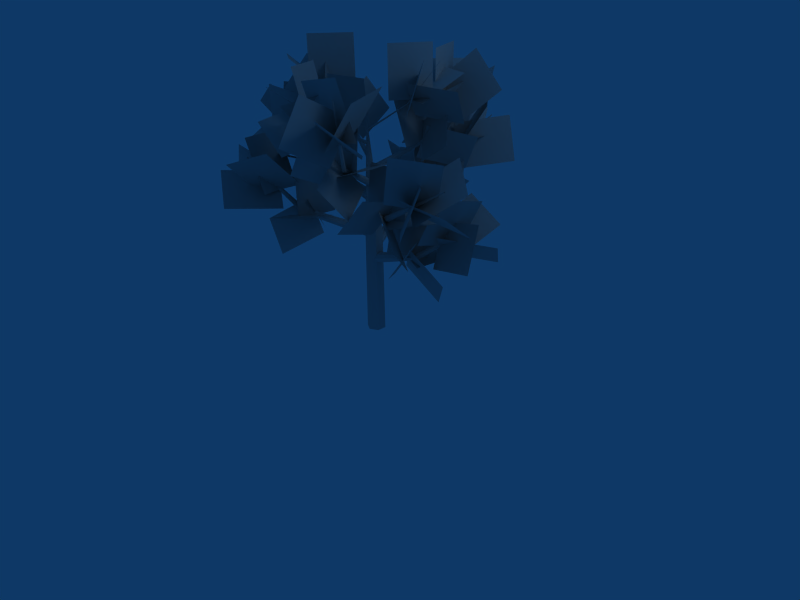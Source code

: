 # Source: cherry.blend  (saved by Blender 2.44.0; exported with 4.5.12 LTS)
import bpy
from mathutils import Matrix  # noqa: F401  (used for matrix-valued properties, if any)

bpy.ops.wm.read_factory_settings(use_empty=True)
scene = bpy.context.scene
scene.name = 'Scene'

# ---- collections
col_collection_1 = bpy.data.collections.new('Collection 1'); scene.collection.children.link(col_collection_1)

# ---- materials (node trees are filled in below, after node groups)
mat_pmat3 = bpy.data.materials.new('pmat3')
mat_pmat3.alpha_threshold = 0.0
mat_pmat3.diffuse_color = (0.7, 0.7, 0.7, 1.0)
mat_pmat3.roughness = 0.5
mat_pmat3.line_color = (0.0, 0.0, 0.0, 1.0)
mat_pmat1 = bpy.data.materials.new('pmat1')
mat_pmat1.alpha_threshold = 0.0
mat_pmat1.diffuse_color = (0.7, 0.7, 0.7, 1.0)
mat_pmat1.roughness = 0.5
mat_pmat1.line_color = (0.0, 0.0, 0.0, 1.0)
mat_pmat2 = bpy.data.materials.new('pmat2')
mat_pmat2.alpha_threshold = 0.0
mat_pmat2.diffuse_color = (0.7, 0.7, 0.7, 1.0)
mat_pmat2.roughness = 0.5
mat_pmat2.line_color = (0.0, 0.0, 0.0, 1.0)

# ---- material node trees

# ---- world
world_world = bpy.data.worlds.new('World'); scene.world = world_world
world_world.color = (0.05656, 0.2208, 0.4)
world_world.use_sun_shadow = False
world_world.sun_shadow_jitter_overblur = 0.0
world_world.cycles.sampling_method = 'MANUAL'
world_world.cycles.sample_map_resolution = 256

# ---- cameras
cam_camera = bpy.data.cameras.new('Camera')
cam_camera.passepartout_alpha = 0.2
cam_camera.clip_end = 100.0
cam_camera.lens = 35.0
cam_camera.ortho_scale = 7.314
cam_camera.show_passepartout = False
cam_camera.show_safe_areas = True
cam_camera.dof.focus_distance = 0.0
cam_camera.dof.aperture_fstop = 128.0

# ---- lights
light_spot = bpy.data.lights.new('Spot', 'POINT')
light_spot.transmission_factor = 0.0
light_spot.cutoff_distance = 30.0
light_spot.energy = 100.0
light_spot.shadow_buffer_clip_start = 1.001
light_spot.shadow_soft_size = 1.0
light_spot.shadow_maximum_resolution = 0.006
light_spot.use_absolute_resolution = True
light_spot.cycles.use_multiple_importance_sampling = False

# ---- meshes
me_plant_pmat3 = bpy.data.meshes.new('plant_pmat3')
me_plant_pmat3.from_pydata([(4.016, -0.5871, 7.365), (2.532, 0.5871, 5.367), (3.916, 0.7261, 4.421), (5.4, -0.4481, 6.419), (5.299, 0.8651, 3.475), (6.783, -0.3091, 5.473), (4.566, -0.3866, 6.093), (1.982, 0.3866, 6.639), (2.5, 1.973, 6.843), (5.084, 1.2, 6.297), (3.018, 3.56, 7.047), (5.602, 2.787, 6.501), (4.228, 0.9703, 6.161), (2.32, -0.9703, 6.571), (2.468, -0.7634, 8.233), (4.375, 1.177, 7.823), (2.615, -0.5565, 9.896), (4.522, 1.384, 9.485), (3.678, 0.7698, 7.432), (2.87, -0.7698, 5.299), (3.883, -2.011, 5.812), (4.691, -0.4712, 7.945), (4.896, -3.252, 6.324), (5.703, -1.712, 8.457), (6.673, 0.6591, 6.877), (3.865, 0.9982, 8.199), (4.529, 2.456, 9.235), (7.337, 2.117, 7.913), (5.193, 3.915, 10.27), (8.001, 3.576, 8.949), (5.717, 2.301, 7.278), (4.821, -0.6441, 7.798), (5.705, -0.6136, 9.49), (6.6, 2.332, 8.969), (6.588, -0.5831, 11.18), (7.483, 2.362, 10.66), (5.054, 1.513, 8.924), (5.485, 0.1439, 6.152), (7.292, -0.243, 6.624), (6.862, 1.127, 9.396), (9.1, -0.6299, 7.096), (8.669, 0.7397, 9.868), (6.01, -0.1288, 8.524), (4.528, 1.786, 6.552), (6.117, 2.827, 6.369), (7.599, 0.9121, 8.341), (7.706, 3.868, 6.186), (9.187, 1.953, 8.158), (-0.7845, 4.325, 8.23), (-1.741, 2.468, 6.439), (-2.186, 3.706, 5.392), (-1.229, 5.564, 7.183), (-2.63, 4.945, 4.345), (-1.673, 6.802, 6.136), (-1.144, 4.707, 6.932), (-1.382, 2.086, 7.737), (-3.028, 2.315, 7.996), (-2.79, 4.935, 7.19), (-4.673, 2.544, 8.254), (-4.436, 5.164, 7.449), (-2.406, 4.128, 7.111), (-0.1193, 2.664, 7.558), (-0.2754, 2.925, 9.212), (-2.562, 4.389, 8.766), (-0.4314, 3.186, 10.87), (-2.718, 4.65, 10.42), (-2.047, 3.747, 8.41), (-0.4788, 3.046, 6.26), (0.5666, 4.316, 6.608), (-1.001, 5.017, 8.758), (1.612, 5.587, 6.956), (0.04408, 6.288, 9.106), (-2.295, 7.078, 7.565), (-2.247, 4.504, 9.332), (-3.633, 5.228, 10.42), (-3.681, 7.802, 8.658), (-5.02, 5.953, 11.52), (-5.067, 8.527, 9.751), (-3.796, 6.092, 8.305), (-0.7459, 5.489, 8.592), (-0.6645, 6.63, 10.12), (-3.715, 7.233, 9.832), (-0.5831, 7.77, 11.65), (-3.633, 8.373, 11.36), (-2.778, 5.757, 9.925), (-1.764, 5.824, 6.972), (-1.481, 7.706, 7.112), (-2.496, 7.639, 10.06), (-1.199, 9.588, 7.252), (-2.214, 9.521, 10.2), (-1.277, 6.743, 9.185), (-3.265, 4.839, 7.712), (-4.45, 6.304, 7.417), (-2.462, 8.209, 8.89), (-5.636, 7.77, 7.122), (-3.648, 9.674, 8.595), (-3.9, -2.273, 9.343), (-2.057, -2.667, 7.337), (-3.151, -3.654, 6.526), (-4.994, -3.26, 8.531), (-4.244, -4.641, 5.715), (-6.087, -4.247, 7.72), (-4.273, -2.892, 8.144), (-1.684, -2.048, 8.536), (-1.229, -3.621, 8.92), (-3.819, -4.465, 8.528), (-0.7749, -5.194, 9.304), (-3.365, -6.038, 8.912), (-3.238, -3.821, 8.3), (-2.72, -1.12, 8.379), (-2.692, -1.174, 10.06), (-3.209, -3.876, 9.981), (-2.663, -1.229, 11.74), (-3.181, -3.93, 11.66), (-2.864, -3.202, 9.499), (-3.093, -1.738, 7.18), (-4.613, -1.207, 7.666), (-4.384, -2.671, 9.985), (-6.133, -0.6757, 8.151), (-5.904, -2.139, 10.47), (-5.808, -4.854, 9.678), (-3.159, -3.523, 10.66), (-2.974, -4.873, 11.99), (-5.623, -6.205, 11.01), (-2.79, -6.224, 13.33), (-5.438, -7.555, 12.35), (-4.148, -5.713, 10.21), (-4.818, -2.664, 10.13), (-5.511, -2.769, 11.9), (-4.841, -5.817, 11.98), (-6.203, -2.873, 13.68), (-5.534, -5.922, 13.76), (-3.909, -4.385, 11.61), (-5.058, -3.991, 8.73), (-6.802, -4.434, 9.366), (-5.652, -4.828, 12.24), (-8.545, -4.877, 10.0), (-7.396, -5.271, 12.88), (-5.568, -3.526, 11.08), (-3.399, -4.85, 9.261), (-4.265, -6.539, 9.457), (-6.434, -5.215, 11.27), (-5.131, -8.227, 9.653), (-7.301, -6.904, 11.47), (3.667, -2.881, 10.56), (3.058, -1.09, 8.562), (4.356, -1.658, 7.657), (4.966, -3.449, 9.655), (5.654, -2.226, 6.751), (6.264, -4.017, 8.75), (4.291, -2.969, 9.31), (2.434, -1.001, 9.813), (3.676, 0.1019, 10.08), (5.532, -1.866, 9.576), (4.917, 1.205, 10.34), (6.773, -0.7634, 9.842), (4.683, -1.629, 9.41), (2.042, -2.341, 9.712), (2.211, -2.26, 11.38), (4.852, -1.548, 11.08), (2.38, -2.178, 13.05), (5.021, -1.466, 12.75), (4.06, -1.54, 10.66), (2.665, -2.43, 8.462), (2.891, -4.02, 8.961), (4.285, -3.13, 11.16), (3.117, -5.609, 9.461), (4.511, -4.72, 11.66), (7.145, -3.277, 10.34), (4.907, -1.6, 11.73), (6.223, -0.732, 12.8), (8.462, -2.409, 11.42), (7.54, 0.136, 13.88), (9.778, -1.541, 12.49), (7.167, -1.395, 10.82), (4.885, -3.482, 11.25), (5.656, -3.978, 12.92), (7.937, -1.89, 12.49), (6.427, -4.473, 14.6), (8.708, -2.386, 14.17), (6.19, -1.797, 12.45), (5.862, -3.08, 9.621), (7.214, -4.358, 10.04), (7.543, -3.075, 12.87), (8.566, -5.636, 10.47), (8.895, -4.353, 13.29), (6.169, -3.68, 11.97), (5.883, -1.198, 10.1), (7.781, -1.112, 9.922), (8.067, -3.594, 11.79), (9.679, -1.027, 9.745), (9.965, -3.509, 11.62), (1.493, 4.286, 11.42), (-0.378, 3.566, 9.535), (-0.0376, 4.963, 8.663), (1.834, 5.683, 10.55), (0.3028, 6.361, 7.792), (2.174, 7.081, 9.676), (1.406, 4.974, 10.2), (-0.2909, 2.878, 10.75), (-1.501, 3.968, 11.17), (0.1962, 6.064, 10.62), (-2.711, 5.057, 11.59), (-1.014, 7.153, 11.04), (0.0433, 5.201, 10.43), (1.072, 2.651, 10.53), (1.112, 2.73, 12.2), (0.08319, 5.28, 12.11), (1.152, 2.808, 13.88), (0.1231, 5.359, 13.79), (0.1304, 4.513, 11.65), (0.9849, 3.339, 9.309), (2.575, 3.725, 9.696), (1.721, 4.9, 12.03), (4.165, 4.112, 10.08), (3.311, 5.287, 12.42), (2.169, 7.645, 11.42), (0.6495, 5.339, 12.88), (0.07801, 6.565, 14.22), (1.597, 8.871, 12.76), (-0.4935, 7.792, 15.57), (1.026, 10.1, 14.11), (0.4134, 7.69, 12.25), (2.405, 5.294, 12.05), (3.25, 5.859, 13.66), (1.258, 8.255, 13.86), (4.094, 6.424, 15.28), (2.103, 8.821, 15.48), (1.054, 6.528, 13.67), (1.764, 6.455, 10.63), (3.177, 7.702, 10.93), (2.467, 7.775, 13.97), (4.59, 8.948, 11.23), (3.88, 9.021, 14.27), (2.81, 6.483, 12.84), (0.008631, 6.5, 11.46), (0.005516, 8.408, 11.49), (2.806, 8.391, 12.87), (0.002402, 10.32, 11.52), (2.803, 10.3, 12.9), (-4.668, 0.1765, 12.13), (-3.38, -1.528, 10.4), (-4.79, -1.671, 9.491), (-6.078, 0.03328, 11.23), (-6.2, -1.815, 8.585), (-7.487, -0.1099, 10.32), (-5.265, -0.1912, 10.92), (-2.783, -1.161, 11.61), (-3.486, -2.604, 12.11), (-5.968, -1.635, 11.42), (-4.189, -4.047, 12.61), (-6.671, -3.078, 11.92), (-5.093, -1.542, 11.24), (-2.955, 0.1903, 11.28), (-3.091, 0.321, 12.95), (-5.229, -1.411, 12.92), (-3.228, 0.4517, 14.63), (-5.365, -1.281, 14.59), (-4.496, -1.174, 12.46), (-3.552, -0.1773, 10.07), (-4.395, 1.254, 10.34), (-5.339, 0.2564, 12.72), (-5.238, 2.684, 10.6), (-6.182, 1.687, 12.99), (-7.998, -0.007227, 11.98), (-5.431, -0.7373, 13.6), (-6.516, -1.471, 14.98), (-9.083, -0.7411, 13.36), (-7.6, -2.205, 16.37), (-10.17, -1.475, 14.75), (-7.623, -1.627, 12.98), (-5.806, 0.8824, 12.59), (-6.62, 1.706, 14.11), (-8.437, -0.8033, 14.5), (-7.434, 2.53, 15.63), (-9.251, 0.02032, 16.01), (-6.709, -0.5762, 14.33), (-6.72, -0.1684, 11.24), (-8.294, 0.9006, 11.38), (-8.283, 0.4928, 14.48), (-9.868, 1.97, 11.53), (-9.857, 1.562, 14.63), (-7.085, 1.044, 13.33), (-6.345, -1.788, 12.24), (-8.189, -2.277, 12.26), (-8.929, 0.5551, 13.35), (-10.03, -2.765, 12.28), (-10.77, 0.06653, 13.37), (1.085, -3.92, 13.45), (2.114, -2.496, 11.33), (2.943, -3.865, 10.82), (1.914, -5.288, 12.94), (3.773, -5.233, 10.3), (2.744, -6.657, 12.42), (1.76, -4.574, 12.42), (1.438, -1.842, 12.37), (3.009, -1.648, 12.94), (3.33, -4.381, 12.98), (4.58, -1.454, 13.51), (4.901, -4.187, 13.55), (2.858, -3.725, 12.59), (0.3399, -2.691, 12.19), (0.1824, -2.432, 13.85), (2.701, -3.466, 14.25), (0.02494, -2.172, 15.5), (2.543, -3.207, 15.9), (2.183, -3.071, 13.63), (1.015, -3.345, 11.16), (0.1165, -4.648, 11.72), (1.285, -4.374, 14.2), (-0.782, -5.951, 12.29), (0.3861, -5.677, 14.77), (3.021, -6.194, 14.49), (2.188, -3.207, 14.86), (3.309, -3.086, 16.4), (4.142, -6.073, 16.02), (4.43, -2.965, 17.93), (5.263, -5.952, 17.56), (4.137, -4.679, 14.97), (1.072, -4.722, 14.38), (0.7245, -5.125, 16.21), (3.79, -5.082, 16.8), (0.3773, -5.528, 18.04), (3.443, -5.485, 18.63), (2.69, -3.953, 16.04), (2.519, -5.449, 13.3), (2.441, -7.119, 14.22), (2.613, -5.623, 16.96), (2.364, -8.79, 15.14), (2.536, -7.294, 17.88), (1.574, -5.467, 15.56), (3.635, -3.934, 13.78), (5.026, -5.081, 14.41), (2.964, -6.614, 16.18), (6.417, -6.228, 15.03), (4.355, -7.761, 16.81), (2.55, 2.484, 14.48), (1.254, 2.788, 12.07), (2.317, 4.023, 11.66), (3.613, 3.719, 14.07), (3.379, 5.258, 11.24), (4.676, 4.954, 13.65), (3.101, 3.283, 13.47), (0.7034, 1.989, 13.08), (-0.1211, 3.415, 13.42), (2.276, 4.709, 13.81), (-0.9455, 4.841, 13.76), (1.452, 6.135, 14.15), (1.905, 4.007, 13.39), (1.899, 1.265, 13.16), (1.424, 1.131, 14.77), (1.431, 3.873, 15.0), (0.9493, 0.9963, 16.38), (0.9557, 3.738, 16.61), (1.355, 3.209, 14.4), (2.449, 2.064, 12.15), (3.862, 1.738, 13.01), (2.767, 2.883, 15.26), (5.274, 1.412, 13.86), (4.18, 2.557, 16.11), (3.572, 5.144, 15.44), (1.038, 3.322, 15.35), (0.1698, 4.466, 16.6), (2.703, 6.288, 16.69), (-0.6985, 5.61, 17.86), (1.835, 7.432, 17.95), (1.704, 5.674, 15.4), (2.906, 2.792, 15.39), (2.927, 2.796, 17.3), (1.724, 5.677, 17.3), (2.948, 2.799, 19.2), (1.745, 5.68, 19.21), (1.252, 4.173, 16.54), (3.357, 4.293, 14.24), (4.671, 4.919, 15.47), (2.567, 4.799, 17.78), (5.986, 5.545, 16.71), (3.881, 5.425, 19.01), (3.121, 3.644, 16.59), (1.489, 4.823, 14.2), (1.914, 6.589, 14.78), (3.546, 5.41, 17.17), (2.339, 8.356, 15.36), (3.971, 7.177, 17.75), (-3.439, 1.769, 15.03), (-3.144, 0.3663, 12.68), (-4.65, 0.9102, 12.17), (-4.945, 2.313, 14.52), (-6.156, 1.454, 11.66), (-6.451, 2.857, 14.01), (-4.327, 1.967, 13.97), (-2.256, 0.168, 13.75), (-3.318, -1.094, 14.08), (-5.388, 0.7048, 14.3), (-4.379, -2.357, 14.4), (-6.45, -0.5575, 14.63), (-4.58, 0.5909, 13.92), (-2.002, 1.544, 13.79), (-1.793, 1.203, 15.43), (-4.371, 0.2498, 15.56), (-1.583, 0.8619, 17.06), (-4.161, -0.09131, 17.19), (-3.692, 0.3927, 14.99), (-2.89, 1.742, 12.73), (-3.125, 3.207, 13.52), (-3.927, 1.858, 15.78), (-3.36, 4.672, 14.31), (-4.162, 3.323, 16.57), (-6.22, 1.814, 15.65), (-3.612, 0.1009, 15.78), (-4.448, -1.077, 17.03), (-7.055, 0.6354, 16.9), (-5.283, -2.255, 18.27), (-7.891, -0.5428, 18.14), (-6.045, -0.1205, 15.68), (-3.787, 2.035, 15.75), (-3.917, 2.117, 17.65), (-6.175, -0.03832, 17.59), (-4.047, 2.199, 19.55), (-6.305, 0.04384, 19.49), (-4.557, 0.03569, 16.92), (-5.275, 1.879, 14.51), (-6.404, 2.921, 15.64), (-5.686, 1.078, 18.05), (-7.533, 3.964, 16.77), (-6.816, 2.121, 19.18), (-4.732, 1.97, 16.89), (-5.1, -0.05527, 14.54), (-6.935, -0.273, 15.02), (-6.567, 1.752, 17.36), (-8.77, -0.4907, 15.49), (-8.402, 1.534, 17.84), (-1.683, -3.742, 16.27), (0.4213, -3.683, 14.5), (0.1513, -5.298, 14.13), (-1.953, -5.357, 15.89), (-0.1187, -6.912, 13.75), (-2.223, -6.971, 15.52), (-1.546, -4.672, 15.03), (0.2849, -2.754, 15.75), (1.133, -3.898, 16.64), (-0.6987, -5.816, 15.92), (1.981, -5.042, 17.53), (0.1492, -6.96, 16.81), (-0.06353, -4.964, 15.41), (-1.198, -2.461, 15.37), (-1.598, -2.615, 16.99), (-0.463, -5.118, 17.03), (-1.997, -2.77, 18.61), (-0.8625, -5.272, 18.65), (-0.1999, -4.034, 16.65), (-1.062, -3.391, 14.12), (-2.579, -4.016, 14.48), (-1.717, -4.659, 17.01), (-4.096, -4.64, 14.84), (-3.235, -5.284, 17.37), (2.861, 0.3699, 17.42), (2.172, 1.812, 15.18), (3.751, 2.372, 15.05), (4.439, 0.9295, 17.29), (5.329, 2.931, 14.93), (6.018, 1.489, 17.17), (3.852, 0.7697, 16.28), (1.18, 1.413, 16.31), (1.539, 2.865, 17.08), (4.211, 2.222, 17.04), (1.898, 4.318, 17.84), (4.57, 3.675, 17.81), (3.293, 2.225, 16.31), (1.74, -0.04234, 16.29), (1.709, -0.03261, 17.97), (3.263, 2.234, 17.98), (1.678, -0.02289, 19.65), (3.232, 2.244, 19.66), (2.301, 1.825, 17.44), (2.731, 0.3575, 15.16), (3.92, -0.5259, 15.95), (3.491, 0.9415, 18.23), (5.11, -1.409, 16.74), (4.68, 0.05812, 19.02)], [], [(0, 1, 2, 3), (3, 2, 4, 5), (6, 7, 8, 9), (9, 8, 10, 11), (12, 13, 14, 15), (15, 14, 16, 17), (18, 19, 20, 21), (21, 20, 22, 23), (24, 25, 26, 27), (27, 26, 28, 29), (30, 31, 32, 33), (33, 32, 34, 35), (36, 37, 38, 39), (39, 38, 40, 41), (42, 43, 44, 45), (45, 44, 46, 47), (48, 49, 50, 51), (51, 50, 52, 53), (54, 55, 56, 57), (57, 56, 58, 59), (60, 61, 62, 63), (63, 62, 64, 65), (66, 67, 68, 69), (69, 68, 70, 71), (72, 73, 74, 75), (75, 74, 76, 77), (78, 79, 80, 81), (81, 80, 82, 83), (84, 85, 86, 87), (87, 86, 88, 89), (90, 91, 92, 93), (93, 92, 94, 95), (96, 97, 98, 99), (99, 98, 100, 101), (102, 103, 104, 105), (105, 104, 106, 107), (108, 109, 110, 111), (111, 110, 112, 113), (114, 115, 116, 117), (117, 116, 118, 119), (120, 121, 122, 123), (123, 122, 124, 125), (126, 127, 128, 129), (129, 128, 130, 131), (132, 133, 134, 135), (135, 134, 136, 137), (138, 139, 140, 141), (141, 140, 142, 143), (144, 145, 146, 147), (147, 146, 148, 149), (150, 151, 152, 153), (153, 152, 154, 155), (156, 157, 158, 159), (159, 158, 160, 161), (162, 163, 164, 165), (165, 164, 166, 167), (168, 169, 170, 171), (171, 170, 172, 173), (174, 175, 176, 177), (177, 176, 178, 179), (180, 181, 182, 183), (183, 182, 184, 185), (186, 187, 188, 189), (189, 188, 190, 191), (192, 193, 194, 195), (195, 194, 196, 197), (198, 199, 200, 201), (201, 200, 202, 203), (204, 205, 206, 207), (207, 206, 208, 209), (210, 211, 212, 213), (213, 212, 214, 215), (216, 217, 218, 219), (219, 218, 220, 221), (222, 223, 224, 225), (225, 224, 226, 227), (228, 229, 230, 231), (231, 230, 232, 233), (234, 235, 236, 237), (237, 236, 238, 239), (240, 241, 242, 243), (243, 242, 244, 245), (246, 247, 248, 249), (249, 248, 250, 251), (252, 253, 254, 255), (255, 254, 256, 257), (258, 259, 260, 261), (261, 260, 262, 263), (264, 265, 266, 267), (267, 266, 268, 269), (270, 271, 272, 273), (273, 272, 274, 275), (276, 277, 278, 279), (279, 278, 280, 281), (282, 283, 284, 285), (285, 284, 286, 287), (288, 289, 290, 291), (291, 290, 292, 293), (294, 295, 296, 297), (297, 296, 298, 299), (300, 301, 302, 303), (303, 302, 304, 305), (306, 307, 308, 309), (309, 308, 310, 311), (312, 313, 314, 315), (315, 314, 316, 317), (318, 319, 320, 321), (321, 320, 322, 323), (324, 325, 326, 327), (327, 326, 328, 329), (330, 331, 332, 333), (333, 332, 334, 335), (336, 337, 338, 339), (339, 338, 340, 341), (342, 343, 344, 345), (345, 344, 346, 347), (348, 349, 350, 351), (351, 350, 352, 353), (354, 355, 356, 357), (357, 356, 358, 359), (360, 361, 362, 363), (363, 362, 364, 365), (366, 367, 368, 369), (369, 368, 370, 371), (372, 373, 374, 375), (375, 374, 376, 377), (378, 379, 380, 381), (381, 380, 382, 383), (384, 385, 386, 387), (387, 386, 388, 389), (390, 391, 392, 393), (393, 392, 394, 395), (396, 397, 398, 399), (399, 398, 400, 401), (402, 403, 404, 405), (405, 404, 406, 407), (408, 409, 410, 411), (411, 410, 412, 413), (414, 415, 416, 417), (417, 416, 418, 419), (420, 421, 422, 423), (423, 422, 424, 425), (426, 427, 428, 429), (429, 428, 430, 431), (432, 433, 434, 435), (435, 434, 436, 437), (438, 439, 440, 441), (441, 440, 442, 443), (444, 445, 446, 447), (447, 446, 448, 449), (450, 451, 452, 453), (453, 452, 454, 455), (456, 457, 458, 459), (459, 458, 460, 461), (462, 463, 464, 465), (465, 464, 466, 467), (468, 469, 470, 471), (471, 470, 472, 473), (474, 475, 476, 477), (477, 476, 478, 479)])
_uv = me_plant_pmat3.uv_layers.new(name='UVTex')
_uv.uv.foreach_set('vector', [0.0, 0.0, 1.0, 0.0, 1.0, 0.5, 0.0, 0.5, 0.0, 0.5, 1.0, 0.5, 1.0, 1.0, 0.0, 1.0, 0.0, 0.0, 1.0, 0.0, 1.0, 0.5, 0.0, 0.5, 0.0, 0.5, 1.0, 0.5, 1.0, 1.0, 0.0, 1.0, 0.0, 0.0, 1.0, 0.0, 1.0, 0.5, 0.0, 0.5, 0.0, 0.5, 1.0, 0.5, 1.0, 1.0, 0.0, 1.0, 0.0, 0.0, 1.0, 0.0, 1.0, 0.5, 0.0, 0.5, 0.0, 0.5, 1.0, 0.5, 1.0, 1.0, 0.0, 1.0, 0.0, 0.0, 1.0, 0.0, 1.0, 0.5, 0.0, 0.5, 0.0, 0.5, 1.0, 0.5, 1.0, 1.0, 0.0, 1.0, 0.0, 0.0, 1.0, 0.0, 1.0, 0.5, 0.0, 0.5, 0.0, 0.5, 1.0, 0.5, 1.0, 1.0, 0.0, 1.0, 0.0, 0.0, 1.0, 0.0, 1.0, 0.5, 0.0, 0.5, 0.0, 0.5, 1.0, 0.5, 1.0, 1.0, 0.0, 1.0, 0.0, 0.0, 1.0, 0.0, 1.0, 0.5, 0.0, 0.5, 0.0, 0.5, 1.0, 0.5, 1.0, 1.0, 0.0, 1.0, 0.0, 0.0, 1.0, 0.0, 1.0, 0.5, 0.0, 0.5, 0.0, 0.5, 1.0, 0.5, 1.0, 1.0, 0.0, 1.0, 0.0, 0.0, 1.0, 0.0, 1.0, 0.5, 0.0, 0.5, 0.0, 0.5, 1.0, 0.5, 1.0, 1.0, 0.0, 1.0, 0.0, 0.0, 1.0, 0.0, 1.0, 0.5, 0.0, 0.5, 0.0, 0.5, 1.0, 0.5, 1.0, 1.0, 0.0, 1.0, 0.0, 0.0, 1.0, 0.0, 1.0, 0.5, 0.0, 0.5, 0.0, 0.5, 1.0, 0.5, 1.0, 1.0, 0.0, 1.0, 0.0, 0.0, 1.0, 0.0, 1.0, 0.5, 0.0, 0.5, 0.0, 0.5, 1.0, 0.5, 1.0, 1.0, 0.0, 1.0, 0.0, 0.0, 1.0, 0.0, 1.0, 0.5, 0.0, 0.5, 0.0, 0.5, 1.0, 0.5, 1.0, 1.0, 0.0, 1.0, 0.0, 0.0, 1.0, 0.0, 1.0, 0.5, 0.0, 0.5, 0.0, 0.5, 1.0, 0.5, 1.0, 1.0, 0.0, 1.0, 0.0, 0.0, 1.0, 0.0, 1.0, 0.5, 0.0, 0.5, 0.0, 0.5, 1.0, 0.5, 1.0, 1.0, 0.0, 1.0, 0.0, 0.0, 1.0, 0.0, 1.0, 0.5, 0.0, 0.5, 0.0, 0.5, 1.0, 0.5, 1.0, 1.0, 0.0, 1.0, 0.0, 0.0, 1.0, 0.0, 1.0, 0.5, 0.0, 0.5, 0.0, 0.5, 1.0, 0.5, 1.0, 1.0, 0.0, 1.0, 0.0, 0.0, 1.0, 0.0, 1.0, 0.5, 0.0, 0.5, 0.0, 0.5, 1.0, 0.5, 1.0, 1.0, 0.0, 1.0, 0.0, 0.0, 1.0, 0.0, 1.0, 0.5, 0.0, 0.5, 0.0, 0.5, 1.0, 0.5, 1.0, 1.0, 0.0, 1.0, 0.0, 0.0, 1.0, 0.0, 1.0, 0.5, 0.0, 0.5, 0.0, 0.5, 1.0, 0.5, 1.0, 1.0, 0.0, 1.0, 0.0, 0.0, 1.0, 0.0, 1.0, 0.5, 0.0, 0.5, 0.0, 0.5, 1.0, 0.5, 1.0, 1.0, 0.0, 1.0, 0.0, 0.0, 1.0, 0.0, 1.0, 0.5, 0.0, 0.5, 0.0, 0.5, 1.0, 0.5, 1.0, 1.0, 0.0, 1.0, 0.0, 0.0, 1.0, 0.0, 1.0, 0.5, 0.0, 0.5, 0.0, 0.5, 1.0, 0.5, 1.0, 1.0, 0.0, 1.0, 0.0, 0.0, 1.0, 0.0, 1.0, 0.5, 0.0, 0.5, 0.0, 0.5, 1.0, 0.5, 1.0, 1.0, 0.0, 1.0, 0.0, 0.0, 1.0, 0.0, 1.0, 0.5, 0.0, 0.5, 0.0, 0.5, 1.0, 0.5, 1.0, 1.0, 0.0, 1.0, 0.0, 0.0, 1.0, 0.0, 1.0, 0.5, 0.0, 0.5, 0.0, 0.5, 1.0, 0.5, 1.0, 1.0, 0.0, 1.0, 0.0, 0.0, 1.0, 0.0, 1.0, 0.5, 0.0, 0.5, 0.0, 0.5, 1.0, 0.5, 1.0, 1.0, 0.0, 1.0, 0.0, 0.0, 1.0, 0.0, 1.0, 0.5, 0.0, 0.5, 0.0, 0.5, 1.0, 0.5, 1.0, 1.0, 0.0, 1.0, 0.0, 0.0, 1.0, 0.0, 1.0, 0.5, 0.0, 0.5, 0.0, 0.5, 1.0, 0.5, 1.0, 1.0, 0.0, 1.0, 0.0, 0.0, 1.0, 0.0, 1.0, 0.5, 0.0, 0.5, 0.0, 0.5, 1.0, 0.5, 1.0, 1.0, 0.0, 1.0, 0.0, 0.0, 1.0, 0.0, 1.0, 0.5, 0.0, 0.5, 0.0, 0.5, 1.0, 0.5, 1.0, 1.0, 0.0, 1.0, 0.0, 0.0, 1.0, 0.0, 1.0, 0.5, 0.0, 0.5, 0.0, 0.5, 1.0, 0.5, 1.0, 1.0, 0.0, 1.0, 0.0, 0.0, 1.0, 0.0, 1.0, 0.5, 0.0, 0.5, 0.0, 0.5, 1.0, 0.5, 1.0, 1.0, 0.0, 1.0, 0.0, 0.0, 1.0, 0.0, 1.0, 0.5, 0.0, 0.5, 0.0, 0.5, 1.0, 0.5, 1.0, 1.0, 0.0, 1.0, 0.0, 0.0, 1.0, 0.0, 1.0, 0.5, 0.0, 0.5, 0.0, 0.5, 1.0, 0.5, 1.0, 1.0, 0.0, 1.0, 0.0, 0.0, 1.0, 0.0, 1.0, 0.5, 0.0, 0.5, 0.0, 0.5, 1.0, 0.5, 1.0, 1.0, 0.0, 1.0, 0.0, 0.0, 1.0, 0.0, 1.0, 0.5, 0.0, 0.5, 0.0, 0.5, 1.0, 0.5, 1.0, 1.0, 0.0, 1.0, 0.0, 0.0, 1.0, 0.0, 1.0, 0.5, 0.0, 0.5, 0.0, 0.5, 1.0, 0.5, 1.0, 1.0, 0.0, 1.0, 0.0, 0.0, 1.0, 0.0, 1.0, 0.5, 0.0, 0.5, 0.0, 0.5, 1.0, 0.5, 1.0, 1.0, 0.0, 1.0, 0.0, 0.0, 1.0, 0.0, 1.0, 0.5, 0.0, 0.5, 0.0, 0.5, 1.0, 0.5, 1.0, 1.0, 0.0, 1.0, 0.0, 0.0, 1.0, 0.0, 1.0, 0.5, 0.0, 0.5, 0.0, 0.5, 1.0, 0.5, 1.0, 1.0, 0.0, 1.0, 0.0, 0.0, 1.0, 0.0, 1.0, 0.5, 0.0, 0.5, 0.0, 0.5, 1.0, 0.5, 1.0, 1.0, 0.0, 1.0, 0.0, 0.0, 1.0, 0.0, 1.0, 0.5, 0.0, 0.5, 0.0, 0.5, 1.0, 0.5, 1.0, 1.0, 0.0, 1.0, 0.0, 0.0, 1.0, 0.0, 1.0, 0.5, 0.0, 0.5, 0.0, 0.5, 1.0, 0.5, 1.0, 1.0, 0.0, 1.0, 0.0, 0.0, 1.0, 0.0, 1.0, 0.5, 0.0, 0.5, 0.0, 0.5, 1.0, 0.5, 1.0, 1.0, 0.0, 1.0, 0.0, 0.0, 1.0, 0.0, 1.0, 0.5, 0.0, 0.5, 0.0, 0.5, 1.0, 0.5, 1.0, 1.0, 0.0, 1.0, 0.0, 0.0, 1.0, 0.0, 1.0, 0.5, 0.0, 0.5, 0.0, 0.5, 1.0, 0.5, 1.0, 1.0, 0.0, 1.0, 0.0, 0.0, 1.0, 0.0, 1.0, 0.5, 0.0, 0.5, 0.0, 0.5, 1.0, 0.5, 1.0, 1.0, 0.0, 1.0, 0.0, 0.0, 1.0, 0.0, 1.0, 0.5, 0.0, 0.5, 0.0, 0.5, 1.0, 0.5, 1.0, 1.0, 0.0, 1.0, 0.0, 0.0, 1.0, 0.0, 1.0, 0.5, 0.0, 0.5, 0.0, 0.5, 1.0, 0.5, 1.0, 1.0, 0.0, 1.0, 0.0, 0.0, 1.0, 0.0, 1.0, 0.5, 0.0, 0.5, 0.0, 0.5, 1.0, 0.5, 1.0, 1.0, 0.0, 1.0, 0.0, 0.0, 1.0, 0.0, 1.0, 0.5, 0.0, 0.5, 0.0, 0.5, 1.0, 0.5, 1.0, 1.0, 0.0, 1.0, 0.0, 0.0, 1.0, 0.0, 1.0, 0.5, 0.0, 0.5, 0.0, 0.5, 1.0, 0.5, 1.0, 1.0, 0.0, 1.0, 0.0, 0.0, 1.0, 0.0, 1.0, 0.5, 0.0, 0.5, 0.0, 0.5, 1.0, 0.5, 1.0, 1.0, 0.0, 1.0, 0.0, 0.0, 1.0, 0.0, 1.0, 0.5, 0.0, 0.5, 0.0, 0.5, 1.0, 0.5, 1.0, 1.0, 0.0, 1.0, 0.0, 0.0, 1.0, 0.0, 1.0, 0.5, 0.0, 0.5, 0.0, 0.5, 1.0, 0.5, 1.0, 1.0, 0.0, 1.0, 0.0, 0.0, 1.0, 0.0, 1.0, 0.5, 0.0, 0.5, 0.0, 0.5, 1.0, 0.5, 1.0, 1.0, 0.0, 1.0, 0.0, 0.0, 1.0, 0.0, 1.0, 0.5, 0.0, 0.5, 0.0, 0.5, 1.0, 0.5, 1.0, 1.0, 0.0, 1.0, 0.0, 0.0, 1.0, 0.0, 1.0, 0.5, 0.0, 0.5, 0.0, 0.5, 1.0, 0.5, 1.0, 1.0, 0.0, 1.0, 0.0, 0.0, 1.0, 0.0, 1.0, 0.5, 0.0, 0.5, 0.0, 0.5, 1.0, 0.5, 1.0, 1.0, 0.0, 1.0, 0.0, 0.0, 1.0, 0.0, 1.0, 0.5, 0.0, 0.5, 0.0, 0.5, 1.0, 0.5, 1.0, 1.0, 0.0, 1.0, 0.0, 0.0, 1.0, 0.0, 1.0, 0.5, 0.0, 0.5, 0.0, 0.5, 1.0, 0.5, 1.0, 1.0, 0.0, 1.0, 0.0, 0.0, 1.0, 0.0, 1.0, 0.5, 0.0, 0.5, 0.0, 0.5, 1.0, 0.5, 1.0, 1.0, 0.0, 1.0, 0.0, 0.0, 1.0, 0.0, 1.0, 0.5, 0.0, 0.5, 0.0, 0.5, 1.0, 0.5, 1.0, 1.0, 0.0, 1.0, 0.0, 0.0, 1.0, 0.0, 1.0, 0.5, 0.0, 0.5, 0.0, 0.5, 1.0, 0.5, 1.0, 1.0, 0.0, 1.0, 0.0, 0.0, 1.0, 0.0, 1.0, 0.5, 0.0, 0.5, 0.0, 0.5, 1.0, 0.5, 1.0, 1.0, 0.0, 1.0, 0.0, 0.0, 1.0, 0.0, 1.0, 0.5, 0.0, 0.5, 0.0, 0.5, 1.0, 0.5, 1.0, 1.0, 0.0, 1.0, 0.0, 0.0, 1.0, 0.0, 1.0, 0.5, 0.0, 0.5, 0.0, 0.5, 1.0, 0.5, 1.0, 1.0, 0.0, 1.0, 0.0, 0.0, 1.0, 0.0, 1.0, 0.5, 0.0, 0.5, 0.0, 0.5, 1.0, 0.5, 1.0, 1.0, 0.0, 1.0, 0.0, 0.0, 1.0, 0.0, 1.0, 0.5, 0.0, 0.5, 0.0, 0.5, 1.0, 0.5, 1.0, 1.0, 0.0, 1.0, 0.0, 0.0, 1.0, 0.0, 1.0, 0.5, 0.0, 0.5, 0.0, 0.5, 1.0, 0.5, 1.0, 1.0, 0.0, 1.0, 0.0, 0.0, 1.0, 0.0, 1.0, 0.5, 0.0, 0.5, 0.0, 0.5, 1.0, 0.5, 1.0, 1.0, 0.0, 1.0, 0.0, 0.0, 1.0, 0.0, 1.0, 0.5, 0.0, 0.5, 0.0, 0.5, 1.0, 0.5, 1.0, 1.0, 0.0, 1.0, 0.0, 0.0, 1.0, 0.0, 1.0, 0.5, 0.0, 0.5, 0.0, 0.5, 1.0, 0.5, 1.0, 1.0, 0.0, 1.0, 0.0, 0.0, 1.0, 0.0, 1.0, 0.5, 0.0, 0.5, 0.0, 0.5, 1.0, 0.5, 1.0, 1.0, 0.0, 1.0, 0.0, 0.0, 1.0, 0.0, 1.0, 0.5, 0.0, 0.5, 0.0, 0.5, 1.0, 0.5, 1.0, 1.0, 0.0, 1.0, 0.0, 0.0, 1.0, 0.0, 1.0, 0.5, 0.0, 0.5, 0.0, 0.5, 1.0, 0.5, 1.0, 1.0, 0.0, 1.0, 0.0, 0.0, 1.0, 0.0, 1.0, 0.5, 0.0, 0.5, 0.0, 0.5, 1.0, 0.5, 1.0, 1.0, 0.0, 1.0, 0.0, 0.0, 1.0, 0.0, 1.0, 0.5, 0.0, 0.5, 0.0, 0.5, 1.0, 0.5, 1.0, 1.0, 0.0, 1.0])
me_plant_pmat3.materials.append(mat_pmat3)
me_plant_pmat3.use_remesh_preserve_volume = False
me_plant_pmat3.use_remesh_preserve_attributes = False
me_plant_pmat3.use_mirror_vertex_groups = False
me_plant_pmat3.update()
me_plant_pmat1 = bpy.data.meshes.new('plant_pmat1')
me_plant_pmat1.from_pydata([(-0.4357, 0.0, 14.99), (0.0, -0.6086, 7.5), (0.5268, -0.3043, 7.515), (-0.4357, 0.0, 14.99), (0.5268, 0.3043, 7.515), (-0.4357, 0.0, 14.99), (0.0, 0.6086, 7.5), (-0.4357, 0.0, 14.99), (-0.5268, 0.3043, 7.485), (-0.4357, 0.0, 14.99), (-0.5268, -0.3043, 7.485), (-0.4357, 0.0, 14.99), (0.0, -0.6571, 0.0), (0.5691, -0.3286, 0.0), (0.5691, 0.3286, 0.0), (0.0, 0.6571, 0.0), (-0.5691, 0.3286, 0.0), (-0.5691, -0.3286, 0.0)], [], [(0, 1, 2, 3), (3, 2, 4, 5), (5, 4, 6, 7), (7, 6, 8, 9), (9, 8, 10, 11), (1, 0, 11, 10), (1, 12, 13, 2), (2, 13, 14, 4), (4, 14, 15, 6), (6, 15, 16, 8), (8, 16, 17, 10), (10, 17, 12, 1)])
_uv = me_plant_pmat1.uv_layers.new(name='UVTex')
_uv.uv.foreach_set('vector', [0.2822, 0.9937, 0.5, -2.75, 0.7634, -2.742, 0.2822, 0.9937, 0.5, 0.9937, 0.3479, -2.742, 0.6521, -2.742, 0.5, 0.9937, 0.2822, 0.9937, 0.7634, -2.742, 0.5, -2.75, 0.2822, 0.9937, 0.2822, 0.9937, 0.5, -2.75, 0.2366, -2.758, 0.2822, 0.9937, 0.5, 0.9937, 0.6521, -2.758, 0.3479, -2.758, 0.5, 0.9937, 0.5, 0.1957, 0.2822, 0.5, 0.2822, 0.5, 0.2366, 0.3479, 0.5, 0.25, 0.5, -3.5, 0.7846, -3.5, 0.7634, 0.2577, 0.3479, 0.2577, 0.3357, -3.5, 0.6643, -3.5, 0.6521, 0.2577, 0.7634, 0.2577, 0.7846, -3.5, 0.5, -3.5, 0.5, 0.25, 0.5, 0.25, 0.5, -3.5, 0.2154, -3.5, 0.2366, 0.2423, 0.6521, 0.2423, 0.6643, -3.5, 0.3357, -3.5, 0.3479, 0.2423, 0.2366, 0.2423, 0.2154, -3.5, 0.5, -3.5, 0.5, 0.25])
me_plant_pmat1.materials.append(mat_pmat1)
me_plant_pmat1.use_remesh_preserve_volume = False
me_plant_pmat1.use_remesh_preserve_attributes = False
me_plant_pmat1.use_mirror_vertex_groups = False
me_plant_pmat1.update()
me_plant_pmat2 = bpy.data.meshes.new('plant_pmat2')
me_plant_pmat2.from_pydata([(7.051, 2.033, 8.938), (4.14, -0.2162, 6.644), (4.199, -0.1568, 6.495), (7.065, 2.044, 8.91), (4.196, -0.005507, 6.415), (7.062, 2.072, 8.89), (4.132, 0.149, 6.452), (7.041, 2.099, 8.891), (4.046, 0.2162, 6.583), (7.017, 2.111, 8.911), (3.987, 0.1568, 6.732), (7.002, 2.099, 8.94), (3.99, 0.005507, 6.811), (7.006, 2.072, 8.96), (4.053, -0.149, 6.775), (7.026, 2.044, 8.959), (0.0, -0.402, 5.375), (0.08233, -0.2843, 5.103), (0.1164, 0.0, 4.99), (0.08233, 0.2843, 5.103), (0.0, 0.402, 5.375), (-0.08233, 0.2843, 5.647), (-0.1164, 0.0, 5.76), (-0.08233, -0.2843, 5.647), (-3.269, 8.125, 9.715), (-1.376, 4.325, 7.613), (-1.451, 4.356, 7.468), (-3.285, 8.133, 9.686), (-1.602, 4.323, 7.403), (-3.315, 8.127, 9.674), (-1.738, 4.244, 7.457), (-3.342, 8.11, 9.684), (-1.781, 4.166, 7.599), (-3.35, 8.091, 9.711), (-1.706, 4.135, 7.744), (-3.334, 8.083, 9.739), (-1.556, 4.168, 7.809), (-3.304, 8.09, 9.752), (-1.419, 4.247, 7.754), (-3.277, 8.107, 9.742), (0.3689, 0.1343, 6.259), (0.2393, 0.1719, 5.99), (-0.03049, 0.1088, 5.874), (-0.2824, -0.01806, 5.978), (-0.3689, -0.1343, 6.241), (-0.2393, -0.1719, 6.51), (0.03049, -0.1088, 6.626), (0.2824, 0.01806, 6.522), (-5.654, -5.81, 12.46), (-3.869, -2.936, 8.654), (-3.89, -3.033, 8.527), (-5.662, -5.833, 12.44), (-3.813, -3.162, 8.468), (-5.648, -5.859, 12.43), (-3.684, -3.248, 8.512), (-5.619, -5.874, 12.43), (-3.578, -3.24, 8.633), (-5.593, -5.868, 12.45), (-3.557, -3.143, 8.76), (-5.584, -5.844, 12.47), (-3.633, -3.014, 8.819), (-5.599, -5.818, 12.48), (-3.763, -2.928, 8.775), (-5.627, -5.804, 12.48), (-0.2435, 0.2903, 7.118), (-0.2308, 0.1502, 6.865), (-0.08286, -0.07787, 6.763), (0.1136, -0.2604, 6.874), (0.2435, -0.2903, 7.132), (0.2308, -0.1502, 7.385), (0.08286, 0.07787, 7.487), (-0.1136, 0.2604, 7.376), (8.745, -2.413, 12.67), (4.148, -2.67, 9.973), (4.224, -2.648, 9.842), (8.76, -2.409, 12.64), (4.292, -2.529, 9.775), (8.769, -2.385, 12.63), (4.313, -2.381, 9.812), (8.767, -2.355, 12.63), (4.273, -2.292, 9.93), (8.754, -2.336, 12.65), (4.197, -2.314, 10.06), (8.739, -2.339, 12.68), (4.129, -2.434, 10.13), (8.73, -2.364, 12.69), (4.108, -2.582, 10.09), (8.732, -2.394, 12.69), (-0.2092, -0.3122, 7.994), (-0.07303, -0.2646, 7.758), (0.08889, -0.06206, 7.664), (0.1817, 0.1768, 7.766), (0.1511, 0.3122, 8.005), (0.01494, 0.2646, 8.24), (-0.147, 0.06206, 8.334), (-0.2398, -0.1768, 8.232), (2.482, 8.855, 14.05), (0.8974, 4.859, 10.87), (0.8587, 4.937, 10.76), (2.476, 8.874, 14.03), (0.737, 4.997, 10.72), (2.452, 8.89, 14.02), (0.6036, 5.005, 10.77), (2.426, 8.892, 14.03), (0.5365, 4.956, 10.88), (2.412, 8.88, 14.05), (0.5752, 4.879, 11.0), (2.419, 8.861, 14.07), (0.6969, 4.818, 11.04), (2.442, 8.846, 14.08), (0.8304, 4.81, 10.99), (2.469, 8.843, 14.07), (0.2513, -0.05842, 8.884), (0.1771, 0.0451, 8.66), (-0.04759, 0.1222, 8.561), (-0.2912, 0.1277, 8.644), (-0.411, 0.05842, 8.861), (-0.3368, -0.0451, 9.085), (-0.1122, -0.1222, 9.184), (0.1314, -0.1277, 9.101), (-9.287, 0.3696, 14.49), (-5.0, -0.6756, 11.63), (-5.055, -0.7371, 11.53), (-9.302, 0.3574, 14.48), (-5.076, -0.8617, 11.49), (-9.31, 0.333, 14.47), (-5.051, -0.9765, 11.55), (-9.308, 0.3107, 14.49), (-4.994, -1.014, 11.66), (-9.295, 0.3036, 14.51), (-4.939, -0.9526, 11.76), (-9.28, 0.3158, 14.53), (-4.918, -0.828, 11.79), (-9.272, 0.3402, 14.53), (-4.944, -0.7132, 11.74), (-9.274, 0.3625, 14.52), (-0.1839, 0.3017, 9.744), (-0.2445, 0.1985, 9.543), (-0.2385, -0.02091, 9.46), (-0.1694, -0.2281, 9.545), (-0.07754, -0.3017, 9.748), (-0.01685, -0.1985, 9.95), (-0.02285, 0.02091, 10.03), (-0.09203, 0.2281, 9.947), (3.42, -5.753, 17.42), (1.916, -4.088, 12.84), (1.992, -4.13, 12.76), (3.437, -5.764, 17.41), (2.099, -4.101, 12.73), (3.459, -5.76, 17.41), (2.173, -4.019, 12.76), (3.473, -5.742, 17.41), (2.172, -3.932, 12.84), (3.47, -5.721, 17.42), (2.096, -3.89, 12.91), (3.453, -5.709, 17.43), (1.99, -3.919, 12.94), (3.431, -5.713, 17.43), (1.915, -4.001, 12.91), (3.417, -5.731, 17.43), (-0.4148, -0.1348, 10.61), (-0.2996, -0.1641, 10.44), (-0.1153, -0.09734, 10.38), (0.03024, 0.02648, 10.46), (0.05172, 0.1348, 10.63), (-0.06343, 0.1641, 10.8), (-0.2478, 0.09734, 10.86), (-0.3933, -0.02648, 10.78), (2.126, 5.625, 17.9), (2.532, 3.22, 13.75), (2.555, 3.287, 13.69), (2.134, 5.641, 17.89), (2.508, 3.358, 13.64), (2.126, 5.656, 17.88), (2.418, 3.393, 13.65), (2.109, 5.662, 17.88), (2.339, 3.37, 13.7), (2.091, 5.655, 17.88), (2.317, 3.303, 13.76), (2.084, 5.639, 17.89), (2.364, 3.232, 13.81), (2.091, 5.624, 17.9), (2.453, 3.197, 13.8), (2.109, 5.618, 17.9), (-0.05973, -0.145, 11.5), (-0.05878, -0.04869, 11.36), (-0.1595, 0.07614, 11.29), (-0.3029, 0.1564, 11.35), (-0.405, 0.145, 11.49), (-0.4059, 0.04869, 11.63), (-0.3052, -0.07614, 11.69), (-0.1618, -0.1564, 11.64), (-6.22, 0.4086, 17.95), (-4.016, 1.426, 14.25), (-4.068, 1.422, 14.2), (-6.233, 0.4093, 17.94), (-4.105, 1.367, 14.16), (-6.241, 0.3995, 17.93), (-4.106, 1.293, 14.17), (-6.24, 0.385, 17.93), (-4.07, 1.243, 14.21), (-6.23, 0.3742, 17.93), (-4.018, 1.247, 14.27), (-6.217, 0.3736, 17.94), (-3.981, 1.302, 14.3), (-6.209, 0.3834, 17.95), (-3.98, 1.376, 14.29), (-6.21, 0.3979, 17.95), (-0.2234, 0.1644, 12.37), (-0.2895, 0.1359, 12.26), (-0.352, 0.02777, 12.21), (-0.3741, -0.09663, 12.25), (-0.343, -0.1644, 12.36), (-0.2768, -0.1359, 12.48), (-0.2144, -0.02777, 12.53), (-0.1923, 0.09663, 12.48), (-2.424, -6.045, 17.39), (-0.4966, -3.44, 15.15), (-0.4754, -3.471, 15.12), (-2.42, -6.052, 17.38), (-0.4293, -3.492, 15.11), (-2.412, -6.058, 17.38), (-0.3853, -3.489, 15.13), (-2.404, -6.059, 17.39), (-0.3691, -3.466, 15.18), (-2.401, -6.054, 17.4), (-0.3902, -3.435, 15.21), (-2.405, -6.046, 17.4), (-0.4363, -3.415, 15.22), (-2.413, -6.04, 17.4), (-0.4804, -3.417, 15.19), (-2.421, -6.04, 17.4), (-0.4533, 0.0, 13.23), (-0.4146, -0.04112, 13.16), (-0.3287, -0.05815, 13.14), (-0.2459, -0.04112, 13.17), (-0.2148, 0.0, 13.25), (-0.2535, 0.04112, 13.32), (-0.3394, 0.05815, 13.34), (-0.4221, 0.04112, 13.31), (4.355, 1.74, 18.73), (2.324, 0.9866, 16.03), (2.335, 1.001, 16.01), (4.358, 1.743, 18.72), (2.334, 1.026, 16.0), (4.358, 1.748, 18.72), (2.319, 1.046, 16.01), (4.355, 1.752, 18.72), (2.301, 1.05, 16.03), (4.351, 1.753, 18.73), (2.289, 1.036, 16.05), (4.348, 1.75, 18.73), (2.291, 1.011, 16.05), (4.348, 1.745, 18.73), (2.305, 0.9907, 16.05), (4.351, 1.741, 18.73), (-0.3642, -0.05689, 14.11), (-0.3477, -0.03276, 14.08), (-0.353, 0.01055, 14.06), (-0.377, 0.04769, 14.08), (-0.4055, 0.05689, 14.11), (-0.4219, 0.03276, 14.15), (-0.4166, -0.01055, 14.16), (-0.3927, -0.04769, 14.15)], [], [(0, 1, 2, 3), (3, 2, 4, 5), (5, 4, 6, 7), (7, 6, 8, 9), (9, 8, 10, 11), (11, 10, 12, 13), (13, 12, 14, 15), (1, 0, 15, 14), (1, 16, 17, 2), (2, 17, 18, 4), (4, 18, 19, 6), (6, 19, 20, 8), (8, 20, 21, 10), (10, 21, 22, 12), (12, 22, 23, 14), (14, 23, 16, 1), (24, 25, 26, 27), (27, 26, 28, 29), (29, 28, 30, 31), (31, 30, 32, 33), (33, 32, 34, 35), (35, 34, 36, 37), (37, 36, 38, 39), (39, 38, 25, 24), (25, 40, 41, 26), (26, 41, 42, 28), (28, 42, 43, 30), (30, 43, 44, 32), (32, 44, 45, 34), (34, 45, 46, 36), (36, 46, 47, 38), (38, 47, 40, 25), (48, 49, 50, 51), (51, 50, 52, 53), (53, 52, 54, 55), (55, 54, 56, 57), (57, 56, 58, 59), (59, 58, 60, 61), (61, 60, 62, 63), (63, 62, 49, 48), (49, 64, 65, 50), (50, 65, 66, 52), (52, 66, 67, 54), (54, 67, 68, 56), (56, 68, 69, 58), (58, 69, 70, 60), (60, 70, 71, 62), (62, 71, 64, 49), (72, 73, 74, 75), (75, 74, 76, 77), (77, 76, 78, 79), (79, 78, 80, 81), (81, 80, 82, 83), (83, 82, 84, 85), (85, 84, 86, 87), (87, 86, 73, 72), (73, 88, 89, 74), (74, 89, 90, 76), (76, 90, 91, 78), (78, 91, 92, 80), (80, 92, 93, 82), (82, 93, 94, 84), (84, 94, 95, 86), (86, 95, 88, 73), (96, 97, 98, 99), (99, 98, 100, 101), (101, 100, 102, 103), (103, 102, 104, 105), (105, 104, 106, 107), (107, 106, 108, 109), (109, 108, 110, 111), (111, 110, 97, 96), (97, 112, 113, 98), (98, 113, 114, 100), (100, 114, 115, 102), (102, 115, 116, 104), (104, 116, 117, 106), (106, 117, 118, 108), (108, 118, 119, 110), (110, 119, 112, 97), (120, 121, 122, 123), (123, 122, 124, 125), (125, 124, 126, 127), (127, 126, 128, 129), (129, 128, 130, 131), (131, 130, 132, 133), (133, 132, 134, 135), (135, 134, 121, 120), (121, 136, 137, 122), (122, 137, 138, 124), (124, 138, 139, 126), (126, 139, 140, 128), (128, 140, 141, 130), (130, 141, 142, 132), (132, 142, 143, 134), (134, 143, 136, 121), (144, 145, 146, 147), (147, 146, 148, 149), (149, 148, 150, 151), (151, 150, 152, 153), (153, 152, 154, 155), (155, 154, 156, 157), (157, 156, 158, 159), (159, 158, 145, 144), (145, 160, 161, 146), (146, 161, 162, 148), (148, 162, 163, 150), (150, 163, 164, 152), (152, 164, 165, 154), (154, 165, 166, 156), (156, 166, 167, 158), (158, 167, 160, 145), (168, 169, 170, 171), (171, 170, 172, 173), (173, 172, 174, 175), (175, 174, 176, 177), (177, 176, 178, 179), (179, 178, 180, 181), (181, 180, 182, 183), (183, 182, 169, 168), (169, 184, 185, 170), (170, 185, 186, 172), (172, 186, 187, 174), (174, 187, 188, 176), (176, 188, 189, 178), (178, 189, 190, 180), (180, 190, 191, 182), (182, 191, 184, 169), (192, 193, 194, 195), (195, 194, 196, 197), (197, 196, 198, 199), (199, 198, 200, 201), (201, 200, 202, 203), (203, 202, 204, 205), (205, 204, 206, 207), (207, 206, 193, 192), (193, 208, 209, 194), (194, 209, 210, 196), (196, 210, 211, 198), (198, 211, 212, 200), (200, 212, 213, 202), (202, 213, 214, 204), (204, 214, 215, 206), (206, 215, 208, 193), (216, 217, 218, 219), (219, 218, 220, 221), (221, 220, 222, 223), (223, 222, 224, 225), (225, 224, 226, 227), (227, 226, 228, 229), (229, 228, 230, 231), (231, 230, 217, 216), (217, 232, 233, 218), (218, 233, 234, 220), (220, 234, 235, 222), (222, 235, 236, 224), (224, 236, 237, 226), (226, 237, 238, 228), (228, 238, 239, 230), (230, 239, 232, 217), (240, 241, 242, 243), (243, 242, 244, 245), (245, 244, 246, 247), (247, 246, 248, 249), (249, 248, 250, 251), (251, 250, 252, 253), (253, 252, 254, 255), (255, 254, 241, 240), (241, 256, 257, 242), (242, 257, 258, 244), (244, 258, 259, 246), (246, 259, 260, 248), (248, 260, 261, 250), (250, 261, 262, 252), (252, 262, 263, 254), (254, 263, 256, 241)])
_uv = me_plant_pmat2.uv_layers.new(name='UVTex')
_uv.uv.foreach_set('vector', [0.0, 1.0, 0.0, 0.5, 0.125, 0.5, 0.125, 1.0, 0.125, 1.0, 0.125, 0.5, 0.25, 0.5, 0.25, 1.0, 0.25, 1.0, 0.25, 0.5, 0.375, 0.5, 0.375, 1.0, 0.375, 1.0, 0.375, 0.5, 0.5, 0.5, 0.5, 1.0, 0.5, 1.0, 0.5, 0.5, 0.625, 0.5, 0.625, 1.0, 0.625, 1.0, 0.625, 0.5, 0.75, 0.5, 0.75, 1.0, 0.75, 1.0, 0.75, 0.5, 0.875, 0.5, 0.875, 1.0, 1.0, 0.5, 1.0, 1.0, 0.875, 1.0, 0.875, 0.5, 0.0, 0.5, 0.0, 0.0, 0.125, 0.0, 0.125, 0.5, 0.125, 0.5, 0.125, 0.0, 0.25, 0.0, 0.25, 0.5, 0.25, 0.5, 0.25, 0.0, 0.375, 0.0, 0.375, 0.5, 0.375, 0.5, 0.375, 0.0, 0.5, 0.0, 0.5, 0.5, 0.5, 0.5, 0.5, 0.0, 0.625, 0.0, 0.625, 0.5, 0.625, 0.5, 0.625, 0.0, 0.75, 0.0, 0.75, 0.5, 0.75, 0.5, 0.75, 0.0, 0.875, 0.0, 0.875, 0.5, 0.875, 0.5, 0.875, 0.0, 1.0, 0.0, 1.0, 0.5, 0.0, 1.0, 0.0, 0.5, 0.125, 0.5, 0.125, 1.0, 0.125, 1.0, 0.125, 0.5, 0.25, 0.5, 0.25, 1.0, 0.25, 1.0, 0.25, 0.5, 0.375, 0.5, 0.375, 1.0, 0.375, 1.0, 0.375, 0.5, 0.5, 0.5, 0.5, 1.0, 0.5, 1.0, 0.5, 0.5, 0.625, 0.5, 0.625, 1.0, 0.625, 1.0, 0.625, 0.5, 0.75, 0.5, 0.75, 1.0, 0.75, 1.0, 0.75, 0.5, 0.875, 0.5, 0.875, 1.0, 0.875, 1.0, 0.875, 0.5, 1.0, 0.5, 1.0, 1.0, 0.0, 0.5, 0.0, 0.0, 0.125, 0.0, 0.125, 0.5, 0.125, 0.5, 0.125, 0.0, 0.25, 0.0, 0.25, 0.5, 0.25, 0.5, 0.25, 0.0, 0.375, 0.0, 0.375, 0.5, 0.375, 0.5, 0.375, 0.0, 0.5, 0.0, 0.5, 0.5, 0.5, 0.5, 0.5, 0.0, 0.625, 0.0, 0.625, 0.5, 0.625, 0.5, 0.625, 0.0, 0.75, 0.0, 0.75, 0.5, 0.75, 0.5, 0.75, 0.0, 0.875, 0.0, 0.875, 0.5, 0.875, 0.5, 0.875, 0.0, 1.0, 0.0, 1.0, 0.5, 0.0, 1.0, 0.0, 0.5, 0.125, 0.5, 0.125, 1.0, 0.125, 1.0, 0.125, 0.5, 0.25, 0.5, 0.25, 1.0, 0.25, 1.0, 0.25, 0.5, 0.375, 0.5, 0.375, 1.0, 0.375, 1.0, 0.375, 0.5, 0.5, 0.5, 0.5, 1.0, 0.5, 1.0, 0.5, 0.5, 0.625, 0.5, 0.625, 1.0, 0.625, 1.0, 0.625, 0.5, 0.75, 0.5, 0.75, 1.0, 0.75, 1.0, 0.75, 0.5, 0.875, 0.5, 0.875, 1.0, 0.875, 1.0, 0.875, 0.5, 1.0, 0.5, 1.0, 1.0, 0.0, 0.5, 0.0, 0.0, 0.125, 0.0, 0.125, 0.5, 0.125, 0.5, 0.125, 0.0, 0.25, 0.0, 0.25, 0.5, 0.25, 0.5, 0.25, 0.0, 0.375, 0.0, 0.375, 0.5, 0.375, 0.5, 0.375, 0.0, 0.5, 0.0, 0.5, 0.5, 0.5, 0.5, 0.5, 0.0, 0.625, 0.0, 0.625, 0.5, 0.625, 0.5, 0.625, 0.0, 0.75, 0.0, 0.75, 0.5, 0.75, 0.5, 0.75, 0.0, 0.875, 0.0, 0.875, 0.5, 0.875, 0.5, 0.875, 0.0, 1.0, 0.0, 1.0, 0.5, 0.0, 1.0, 0.0, 0.5, 0.125, 0.5, 0.125, 1.0, 0.125, 1.0, 0.125, 0.5, 0.25, 0.5, 0.25, 1.0, 0.25, 1.0, 0.25, 0.5, 0.375, 0.5, 0.375, 1.0, 0.375, 1.0, 0.375, 0.5, 0.5, 0.5, 0.5, 1.0, 0.5, 1.0, 0.5, 0.5, 0.625, 0.5, 0.625, 1.0, 0.625, 1.0, 0.625, 0.5, 0.75, 0.5, 0.75, 1.0, 0.75, 1.0, 0.75, 0.5, 0.875, 0.5, 0.875, 1.0, 0.875, 1.0, 0.875, 0.5, 1.0, 0.5, 1.0, 1.0, 0.0, 0.5, 0.0, 0.0, 0.125, 0.0, 0.125, 0.5, 0.125, 0.5, 0.125, 0.0, 0.25, 0.0, 0.25, 0.5, 0.25, 0.5, 0.25, 0.0, 0.375, 0.0, 0.375, 0.5, 0.375, 0.5, 0.375, 0.0, 0.5, 0.0, 0.5, 0.5, 0.5, 0.5, 0.5, 0.0, 0.625, 0.0, 0.625, 0.5, 0.625, 0.5, 0.625, 0.0, 0.75, 0.0, 0.75, 0.5, 0.75, 0.5, 0.75, 0.0, 0.875, 0.0, 0.875, 0.5, 0.875, 0.5, 0.875, 0.0, 1.0, 0.0, 1.0, 0.5, 0.0, 1.0, 0.0, 0.5, 0.125, 0.5, 0.125, 1.0, 0.125, 1.0, 0.125, 0.5, 0.25, 0.5, 0.25, 1.0, 0.25, 1.0, 0.25, 0.5, 0.375, 0.5, 0.375, 1.0, 0.375, 1.0, 0.375, 0.5, 0.5, 0.5, 0.5, 1.0, 0.5, 1.0, 0.5, 0.5, 0.625, 0.5, 0.625, 1.0, 0.625, 1.0, 0.625, 0.5, 0.75, 0.5, 0.75, 1.0, 0.75, 1.0, 0.75, 0.5, 0.875, 0.5, 0.875, 1.0, 0.875, 1.0, 0.875, 0.5, 1.0, 0.5, 1.0, 1.0, 0.0, 0.5, 0.0, 0.0, 0.125, 0.0, 0.125, 0.5, 0.125, 0.5, 0.125, 0.0, 0.25, 0.0, 0.25, 0.5, 0.25, 0.5, 0.25, 0.0, 0.375, 0.0, 0.375, 0.5, 0.375, 0.5, 0.375, 0.0, 0.5, 0.0, 0.5, 0.5, 0.5, 0.5, 0.5, 0.0, 0.625, 0.0, 0.625, 0.5, 0.625, 0.5, 0.625, 0.0, 0.75, 0.0, 0.75, 0.5, 0.75, 0.5, 0.75, 0.0, 0.875, 0.0, 0.875, 0.5, 0.875, 0.5, 0.875, 0.0, 1.0, 0.0, 1.0, 0.5, 0.0, 1.0, 0.0, 0.5, 0.125, 0.5, 0.125, 1.0, 0.125, 1.0, 0.125, 0.5, 0.25, 0.5, 0.25, 1.0, 0.25, 1.0, 0.25, 0.5, 0.375, 0.5, 0.375, 1.0, 0.375, 1.0, 0.375, 0.5, 0.5, 0.5, 0.5, 1.0, 0.5, 1.0, 0.5, 0.5, 0.625, 0.5, 0.625, 1.0, 0.625, 1.0, 0.625, 0.5, 0.75, 0.5, 0.75, 1.0, 0.75, 1.0, 0.75, 0.5, 0.875, 0.5, 0.875, 1.0, 0.875, 1.0, 0.875, 0.5, 1.0, 0.5, 1.0, 1.0, 0.0, 0.5, 0.0, 0.0, 0.125, 0.0, 0.125, 0.5, 0.125, 0.5, 0.125, 0.0, 0.25, 0.0, 0.25, 0.5, 0.25, 0.5, 0.25, 0.0, 0.375, 0.0, 0.375, 0.5, 0.375, 0.5, 0.375, 0.0, 0.5, 0.0, 0.5, 0.5, 0.5, 0.5, 0.5, 0.0, 0.625, 0.0, 0.625, 0.5, 0.625, 0.5, 0.625, 0.0, 0.75, 0.0, 0.75, 0.5, 0.75, 0.5, 0.75, 0.0, 0.875, 0.0, 0.875, 0.5, 0.875, 0.5, 0.875, 0.0, 1.0, 0.0, 1.0, 0.5, 0.0, 1.0, 0.0, 0.5, 0.125, 0.5, 0.125, 1.0, 0.125, 1.0, 0.125, 0.5, 0.25, 0.5, 0.25, 1.0, 0.25, 1.0, 0.25, 0.5, 0.375, 0.5, 0.375, 1.0, 0.375, 1.0, 0.375, 0.5, 0.5, 0.5, 0.5, 1.0, 0.5, 1.0, 0.5, 0.5, 0.625, 0.5, 0.625, 1.0, 0.625, 1.0, 0.625, 0.5, 0.75, 0.5, 0.75, 1.0, 0.75, 1.0, 0.75, 0.5, 0.875, 0.5, 0.875, 1.0, 0.875, 1.0, 0.875, 0.5, 1.0, 0.5, 1.0, 1.0, 0.0, 0.5, 0.0, 0.0, 0.125, 0.0, 0.125, 0.5, 0.125, 0.5, 0.125, 0.0, 0.25, 0.0, 0.25, 0.5, 0.25, 0.5, 0.25, 0.0, 0.375, 0.0, 0.375, 0.5, 0.375, 0.5, 0.375, 0.0, 0.5, 0.0, 0.5, 0.5, 0.5, 0.5, 0.5, 0.0, 0.625, 0.0, 0.625, 0.5, 0.625, 0.5, 0.625, 0.0, 0.75, 0.0, 0.75, 0.5, 0.75, 0.5, 0.75, 0.0, 0.875, 0.0, 0.875, 0.5, 0.875, 0.5, 0.875, 0.0, 1.0, 0.0, 1.0, 0.5, 0.0, 1.0, 0.0, 0.5, 0.125, 0.5, 0.125, 1.0, 0.125, 1.0, 0.125, 0.5, 0.25, 0.5, 0.25, 1.0, 0.25, 1.0, 0.25, 0.5, 0.375, 0.5, 0.375, 1.0, 0.375, 1.0, 0.375, 0.5, 0.5, 0.5, 0.5, 1.0, 0.5, 1.0, 0.5, 0.5, 0.625, 0.5, 0.625, 1.0, 0.625, 1.0, 0.625, 0.5, 0.75, 0.5, 0.75, 1.0, 0.75, 1.0, 0.75, 0.5, 0.875, 0.5, 0.875, 1.0, 0.875, 1.0, 0.875, 0.5, 1.0, 0.5, 1.0, 1.0, 0.0, 0.5, 0.0, 0.0, 0.125, 0.0, 0.125, 0.5, 0.125, 0.5, 0.125, 0.0, 0.25, 0.0, 0.25, 0.5, 0.25, 0.5, 0.25, 0.0, 0.375, 0.0, 0.375, 0.5, 0.375, 0.5, 0.375, 0.0, 0.5, 0.0, 0.5, 0.5, 0.5, 0.5, 0.5, 0.0, 0.625, 0.0, 0.625, 0.5, 0.625, 0.5, 0.625, 0.0, 0.75, 0.0, 0.75, 0.5, 0.75, 0.5, 0.75, 0.0, 0.875, 0.0, 0.875, 0.5, 0.875, 0.5, 0.875, 0.0, 1.0, 0.0, 1.0, 0.5, 0.0, 1.0, 0.0, 0.5, 0.125, 0.5, 0.125, 1.0, 0.125, 1.0, 0.125, 0.5, 0.25, 0.5, 0.25, 1.0, 0.25, 1.0, 0.25, 0.5, 0.375, 0.5, 0.375, 1.0, 0.375, 1.0, 0.375, 0.5, 0.5, 0.5, 0.5, 1.0, 0.5, 1.0, 0.5, 0.5, 0.625, 0.5, 0.625, 1.0, 0.625, 1.0, 0.625, 0.5, 0.75, 0.5, 0.75, 1.0, 0.75, 1.0, 0.75, 0.5, 0.875, 0.5, 0.875, 1.0, 0.875, 1.0, 0.875, 0.5, 1.0, 0.5, 1.0, 1.0, 0.0, 0.5, 0.0, 0.0, 0.125, 0.0, 0.125, 0.5, 0.125, 0.5, 0.125, 0.0, 0.25, 0.0, 0.25, 0.5, 0.25, 0.5, 0.25, 0.0, 0.375, 0.0, 0.375, 0.5, 0.375, 0.5, 0.375, 0.0, 0.5, 0.0, 0.5, 0.5, 0.5, 0.5, 0.5, 0.0, 0.625, 0.0, 0.625, 0.5, 0.625, 0.5, 0.625, 0.0, 0.75, 0.0, 0.75, 0.5, 0.75, 0.5, 0.75, 0.0, 0.875, 0.0, 0.875, 0.5, 0.875, 0.5, 0.875, 0.0, 1.0, 0.0, 1.0, 0.5, 0.0, 1.0, 0.0, 0.5, 0.125, 0.5, 0.125, 1.0, 0.125, 1.0, 0.125, 0.5, 0.25, 0.5, 0.25, 1.0, 0.25, 1.0, 0.25, 0.5, 0.375, 0.5, 0.375, 1.0, 0.375, 1.0, 0.375, 0.5, 0.5, 0.5, 0.5, 1.0, 0.5, 1.0, 0.5, 0.5, 0.625, 0.5, 0.625, 1.0, 0.625, 1.0, 0.625, 0.5, 0.75, 0.5, 0.75, 1.0, 0.75, 1.0, 0.75, 0.5, 0.875, 0.5, 0.875, 1.0, 0.875, 1.0, 0.875, 0.5, 1.0, 0.5, 1.0, 1.0, 0.0, 0.5, 0.0, 0.0, 0.125, 0.0, 0.125, 0.5, 0.125, 0.5, 0.125, 0.0, 0.25, 0.0, 0.25, 0.5, 0.25, 0.5, 0.25, 0.0, 0.375, 0.0, 0.375, 0.5, 0.375, 0.5, 0.375, 0.0, 0.5, 0.0, 0.5, 0.5, 0.5, 0.5, 0.5, 0.0, 0.625, 0.0, 0.625, 0.5, 0.625, 0.5, 0.625, 0.0, 0.75, 0.0, 0.75, 0.5, 0.75, 0.5, 0.75, 0.0, 0.875, 0.0, 0.875, 0.5, 0.875, 0.5, 0.875, 0.0, 1.0, 0.0, 1.0, 0.5, 0.0, 1.0, 0.0, 0.5, 0.125, 0.5, 0.125, 1.0, 0.125, 1.0, 0.125, 0.5, 0.25, 0.5, 0.25, 1.0, 0.25, 1.0, 0.25, 0.5, 0.375, 0.5, 0.375, 1.0, 0.375, 1.0, 0.375, 0.5, 0.5, 0.5, 0.5, 1.0, 0.5, 1.0, 0.5, 0.5, 0.625, 0.5, 0.625, 1.0, 0.625, 1.0, 0.625, 0.5, 0.75, 0.5, 0.75, 1.0, 0.75, 1.0, 0.75, 0.5, 0.875, 0.5, 0.875, 1.0, 0.875, 1.0, 0.875, 0.5, 1.0, 0.5, 1.0, 1.0, 0.0, 0.5, 0.0, 0.0, 0.125, 0.0, 0.125, 0.5, 0.125, 0.5, 0.125, 0.0, 0.25, 0.0, 0.25, 0.5, 0.25, 0.5, 0.25, 0.0, 0.375, 0.0, 0.375, 0.5, 0.375, 0.5, 0.375, 0.0, 0.5, 0.0, 0.5, 0.5, 0.5, 0.5, 0.5, 0.0, 0.625, 0.0, 0.625, 0.5, 0.625, 0.5, 0.625, 0.0, 0.75, 0.0, 0.75, 0.5, 0.75, 0.5, 0.75, 0.0, 0.875, 0.0, 0.875, 0.5, 0.875, 0.5, 0.875, 0.0, 1.0, 0.0, 1.0, 0.5])
me_plant_pmat2.materials.append(mat_pmat2)
me_plant_pmat2.use_remesh_preserve_volume = False
me_plant_pmat2.use_remesh_preserve_attributes = False
me_plant_pmat2.use_mirror_vertex_groups = False
me_plant_pmat2.update()

# ---- objects
ob_plant_pmat3 = bpy.data.objects.new('plant_pmat3', me_plant_pmat3)
ob_plant_pmat1 = bpy.data.objects.new('plant_pmat1', me_plant_pmat1)
ob_plant_pmat2 = bpy.data.objects.new('plant_pmat2', me_plant_pmat2)
ob_lamp = bpy.data.objects.new('Lamp', light_spot)
ob_camera = bpy.data.objects.new('Camera', cam_camera)

# ---- transforms, parenting, visibility, modifiers, constraints
ob_plant_pmat3.location = (0.0, 0.0, 0.0)
ob_plant_pmat3.scale = (0.2014, 0.2014, 0.2014)
ob_plant_pmat3.lock_rotations_4d = False
ob_plant_pmat3.empty_display_type = 'ARROWS'
ob_plant_pmat3.color = (0.0, 0.0, 0.0, 1.0)
ob_plant_pmat3.lineart.crease_threshold = 0.0
ob_plant_pmat1.location = (0.0, 0.0, 0.0)
ob_plant_pmat1.scale = (0.2014, 0.2014, 0.2014)
ob_plant_pmat1.lock_rotations_4d = False
ob_plant_pmat1.empty_display_type = 'ARROWS'
ob_plant_pmat1.color = (0.0, 0.0, 0.0, 1.0)
ob_plant_pmat1.lineart.crease_threshold = 0.0
ob_plant_pmat2.location = (0.0, 0.0, 0.0)
ob_plant_pmat2.scale = (0.2014, 0.2014, 0.2014)
ob_plant_pmat2.lock_rotations_4d = False
ob_plant_pmat2.empty_display_type = 'ARROWS'
ob_plant_pmat2.color = (0.0, 0.0, 0.0, 1.0)
ob_plant_pmat2.lineart.crease_threshold = 0.0
ob_lamp.location = (4.076, 1.005, 5.904)
ob_lamp.rotation_euler = (0.6503, 0.05522, 1.866)
ob_lamp.lock_rotations_4d = False
ob_lamp.empty_display_type = 'ARROWS'
ob_lamp.color = (0.0, 0.0, 0.0, 0.0)
ob_lamp.lineart.crease_threshold = 0.0
ob_camera.location = (7.481, -6.508, 5.344)
ob_camera.rotation_euler = (1.109, 0.01082, 0.8149)
ob_camera.lock_rotations_4d = False
ob_camera.empty_display_type = 'ARROWS'
ob_camera.color = (0.0, 0.0, 0.0, 0.0)
ob_camera.display_type = 'WIRE'
ob_camera.lineart.crease_threshold = 0.0

# ---- collection membership
col_collection_1.objects.link(ob_plant_pmat3)
col_collection_1.objects.link(ob_plant_pmat1)
col_collection_1.objects.link(ob_plant_pmat2)
col_collection_1.objects.link(ob_lamp)
col_collection_1.objects.link(ob_camera)

# ---- scene / render settings (as saved in the file)
scene.camera = ob_camera
scene.frame_start = 1; scene.frame_end = 250; scene.frame_set(1)
scene.render.engine = 'BLENDER_EEVEE_NEXT'
scene.render.image_settings.file_format = 'JPEG'
scene.render.image_settings.color_mode = 'RGB'
scene.render.image_settings.compression = 90
scene.render.resolution_x = 800
scene.render.resolution_y = 600
scene.render.pixel_aspect_x = 100.0
scene.render.pixel_aspect_y = 100.0
scene.render.fps = 25
scene.render.dither_intensity = 0.0
scene.render.use_compositing = False
scene.render.use_sequencer = False
scene.render.bake_margin = 2
scene.render.bake_bias = 0.0
scene.render.use_stamp_time = False
scene.render.use_stamp_date = False
scene.render.use_stamp_frame = False
scene.render.use_stamp_camera = False
scene.render.use_stamp_scene = False
scene.render.use_stamp_filename = False
scene.render.use_stamp_render_time = False
scene.render.stamp_font_size = 0
scene.cycles.use_denoising = False
scene.cycles.samples = 10
scene.cycles.sampling_pattern = 'TABULATED_SOBOL'
scene.cycles.light_sampling_threshold = 0.0
scene.cycles.use_adaptive_sampling = False
scene.cycles.use_light_tree = False
scene.cycles.blur_glossy = 0.0
scene.cycles.volume_bounces = 1
scene.cycles.pixel_filter_type = 'GAUSSIAN'
scene.cycles.sample_clamp_indirect = 0.0
scene.view_settings.view_transform = 'Raw'
bpy.context.view_layer.update()

